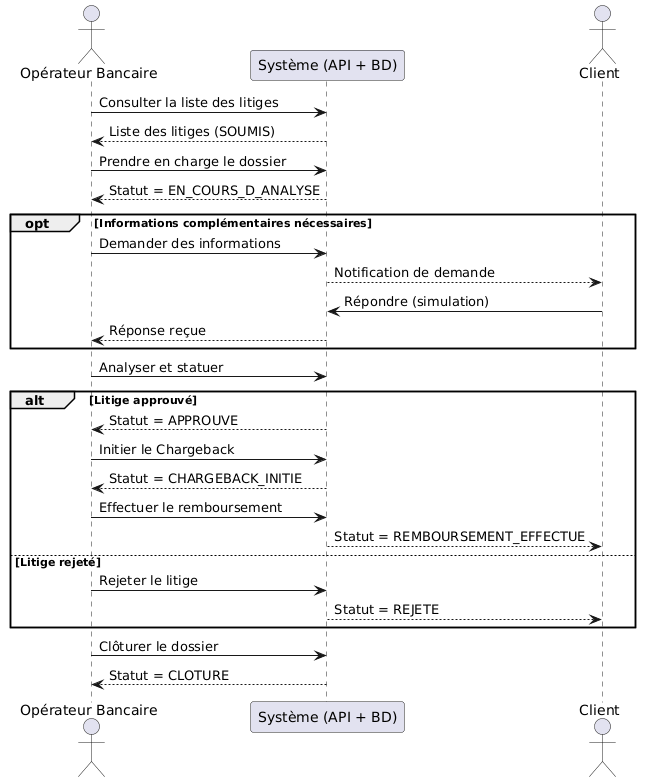

The diagram above was rendered by PlantUML. Its source (embedded in the PNG):
@startuml
actor "Opérateur Bancaire" as Operateur
participant "Système (API + BD)" as Systeme
actor Client

Operateur -> Systeme : Consulter la liste des litiges
Systeme --> Operateur : Liste des litiges (SOUMIS)

Operateur -> Systeme : Prendre en charge le dossier
Systeme --> Operateur : Statut = EN_COURS_D_ANALYSE

opt Informations complémentaires nécessaires
    Operateur -> Systeme : Demander des informations
    Systeme --> Client : Notification de demande
    Client -> Systeme : Répondre (simulation)
    Systeme --> Operateur : Réponse reçue
end

Operateur -> Systeme : Analyser et statuer

alt Litige approuvé
    Systeme --> Operateur : Statut = APPROUVE
    Operateur -> Systeme : Initier le Chargeback
    Systeme --> Operateur : Statut = CHARGEBACK_INITIE
    Operateur -> Systeme : Effectuer le remboursement
    Systeme --> Client : Statut = REMBOURSEMENT_EFFECTUE
else Litige rejeté
    Operateur -> Systeme : Rejeter le litige
    Systeme --> Client : Statut = REJETE
end

Operateur -> Systeme : Clôturer le dossier
Systeme --> Operateur : Statut = CLOTURE
@enduml